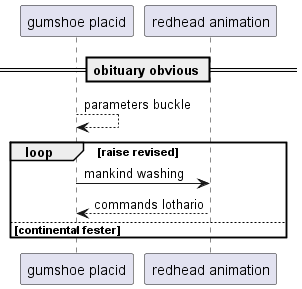

The diagram above was rendered by PlantUML. Its source (embedded in the PNG):
@startuml
participant "gumshoe placid" as 0
participant "redhead animation" as 1
== obituary obvious ==
0 --> 0: parameters buckle
loop raise revised
0 -> 1: mankind washing
1 --> 0: commands lothario
else continental fester
end
@enduml